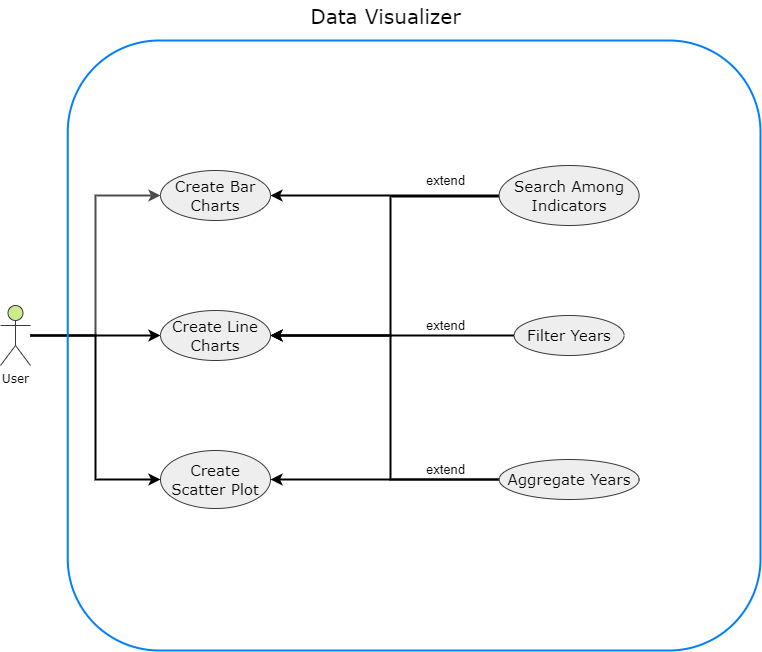

The diagram above was exported from draw.io. Its source (the exported page's mxGraphModel, read from the mxfile embedded in the PNG):
<mxGraphModel dx="1422" dy="794" grid="1" gridSize="10" guides="1" tooltips="1" connect="1" arrows="1" fold="1" page="1" pageScale="1" pageWidth="827" pageHeight="1169" math="0" shadow="0">
  <root>
    <mxCell id="0" />
    <mxCell id="1" parent="0" />
    <mxCell id="7zIBoyRg5tdWRgSLvh33-11" style="edgeStyle=orthogonalEdgeStyle;rounded=0;orthogonalLoop=1;jettySize=auto;html=1;entryX=0;entryY=0.5;entryDx=0;entryDy=0;fontFamily=Verdana;fontSize=15;strokeWidth=2;strokeColor=#4D4D4D;" parent="1" source="7zIBoyRg5tdWRgSLvh33-1" target="7zIBoyRg5tdWRgSLvh33-5" edge="1">
      <mxGeometry relative="1" as="geometry" />
    </mxCell>
    <mxCell id="t8_0RjpehMIwwvb8IGzX-14" style="edgeStyle=orthogonalEdgeStyle;rounded=0;orthogonalLoop=1;jettySize=auto;html=1;entryX=0;entryY=0.5;entryDx=0;entryDy=0;strokeWidth=2;" edge="1" parent="1" source="7zIBoyRg5tdWRgSLvh33-1" target="t8_0RjpehMIwwvb8IGzX-1">
      <mxGeometry relative="1" as="geometry" />
    </mxCell>
    <mxCell id="t8_0RjpehMIwwvb8IGzX-15" style="edgeStyle=orthogonalEdgeStyle;rounded=0;orthogonalLoop=1;jettySize=auto;html=1;entryX=0;entryY=0.5;entryDx=0;entryDy=0;strokeWidth=2;" edge="1" parent="1" source="7zIBoyRg5tdWRgSLvh33-1" target="t8_0RjpehMIwwvb8IGzX-13">
      <mxGeometry relative="1" as="geometry" />
    </mxCell>
    <mxCell id="7zIBoyRg5tdWRgSLvh33-1" value="&lt;font face=&quot;Verdana&quot;&gt;User&lt;/font&gt;" style="shape=umlActor;verticalLabelPosition=bottom;verticalAlign=top;html=1;outlineConnect=0;fillColor=#cdeb8b;strokeColor=#36393d;" parent="1" vertex="1">
      <mxGeometry x="60" y="395" width="30" height="60" as="geometry" />
    </mxCell>
    <mxCell id="7zIBoyRg5tdWRgSLvh33-4" value="" style="rounded=1;whiteSpace=wrap;html=1;shadow=0;fillColor=none;strokeWidth=2;strokeColor=#007FFF;" parent="1" vertex="1">
      <mxGeometry x="127.25" y="130" width="692.75" height="610" as="geometry" />
    </mxCell>
    <mxCell id="7zIBoyRg5tdWRgSLvh33-5" value="&lt;font style=&quot;font-size: 15px;&quot; face=&quot;Verdana&quot;&gt;Create Bar Charts&lt;/font&gt;" style="ellipse;whiteSpace=wrap;html=1;fillColor=#eeeeee;strokeColor=#36393d;" parent="1" vertex="1">
      <mxGeometry x="220" y="260" width="110" height="50" as="geometry" />
    </mxCell>
    <mxCell id="7zIBoyRg5tdWRgSLvh33-14" value="Data Visualizer" style="text;html=1;align=center;verticalAlign=middle;resizable=0;points=[];autosize=1;strokeColor=none;fillColor=none;fontSize=20;fontFamily=Verdana;" parent="1" vertex="1">
      <mxGeometry x="360" y="90" width="170" height="30" as="geometry" />
    </mxCell>
    <mxCell id="t8_0RjpehMIwwvb8IGzX-1" value="&lt;font face=&quot;Verdana&quot;&gt;&lt;span style=&quot;font-size: 15px;&quot;&gt;Create Line Charts&lt;/span&gt;&lt;/font&gt;" style="ellipse;whiteSpace=wrap;html=1;fillColor=#eeeeee;strokeColor=#36393d;" vertex="1" parent="1">
      <mxGeometry x="220" y="400" width="110" height="50" as="geometry" />
    </mxCell>
    <mxCell id="t8_0RjpehMIwwvb8IGzX-13" value="&lt;font face=&quot;Verdana&quot;&gt;&lt;span style=&quot;font-size: 15px;&quot;&gt;Create Scatter Plot&lt;/span&gt;&lt;/font&gt;" style="ellipse;whiteSpace=wrap;html=1;fillColor=#eeeeee;strokeColor=#36393d;" vertex="1" parent="1">
      <mxGeometry x="220" y="540" width="110" height="58" as="geometry" />
    </mxCell>
    <mxCell id="t8_0RjpehMIwwvb8IGzX-19" value="" style="edgeStyle=orthogonalEdgeStyle;rounded=0;orthogonalLoop=1;jettySize=auto;html=1;entryX=1;entryY=0.5;entryDx=0;entryDy=0;strokeWidth=2;fontSize=13;" edge="1" parent="1" source="t8_0RjpehMIwwvb8IGzX-16" target="7zIBoyRg5tdWRgSLvh33-5">
      <mxGeometry relative="1" as="geometry" />
    </mxCell>
    <mxCell id="t8_0RjpehMIwwvb8IGzX-20" value="" style="edgeStyle=orthogonalEdgeStyle;rounded=0;orthogonalLoop=1;jettySize=auto;html=1;entryX=1;entryY=0.5;entryDx=0;entryDy=0;fontSize=13;strokeWidth=2;" edge="1" parent="1" source="t8_0RjpehMIwwvb8IGzX-16" target="t8_0RjpehMIwwvb8IGzX-1">
      <mxGeometry relative="1" as="geometry">
        <Array as="points">
          <mxPoint x="450" y="286" />
          <mxPoint x="450" y="425" />
        </Array>
      </mxGeometry>
    </mxCell>
    <mxCell id="t8_0RjpehMIwwvb8IGzX-16" value="&lt;font face=&quot;Verdana&quot;&gt;&lt;span style=&quot;font-size: 15px;&quot;&gt;Search Among Indicators&lt;/span&gt;&lt;/font&gt;" style="ellipse;whiteSpace=wrap;html=1;fillColor=#eeeeee;strokeColor=#36393d;" vertex="1" parent="1">
      <mxGeometry x="558.62" y="255" width="140" height="60" as="geometry" />
    </mxCell>
    <mxCell id="t8_0RjpehMIwwvb8IGzX-22" style="edgeStyle=orthogonalEdgeStyle;rounded=0;orthogonalLoop=1;jettySize=auto;html=1;fontSize=13;strokeWidth=2;" edge="1" parent="1" source="t8_0RjpehMIwwvb8IGzX-17" target="t8_0RjpehMIwwvb8IGzX-1">
      <mxGeometry relative="1" as="geometry" />
    </mxCell>
    <mxCell id="t8_0RjpehMIwwvb8IGzX-17" value="&lt;font face=&quot;Verdana&quot;&gt;&lt;span style=&quot;font-size: 15px;&quot;&gt;Filter Years&lt;/span&gt;&lt;/font&gt;" style="ellipse;whiteSpace=wrap;html=1;fillColor=#eeeeee;strokeColor=#36393d;" vertex="1" parent="1">
      <mxGeometry x="573.62" y="405" width="110" height="40" as="geometry" />
    </mxCell>
    <mxCell id="t8_0RjpehMIwwvb8IGzX-23" style="edgeStyle=orthogonalEdgeStyle;rounded=0;orthogonalLoop=1;jettySize=auto;html=1;fontSize=13;strokeWidth=2;" edge="1" parent="1" source="t8_0RjpehMIwwvb8IGzX-18" target="t8_0RjpehMIwwvb8IGzX-13">
      <mxGeometry relative="1" as="geometry" />
    </mxCell>
    <mxCell id="t8_0RjpehMIwwvb8IGzX-25" style="edgeStyle=orthogonalEdgeStyle;rounded=0;orthogonalLoop=1;jettySize=auto;html=1;entryX=1;entryY=0.5;entryDx=0;entryDy=0;fontSize=13;strokeWidth=2;" edge="1" parent="1" source="t8_0RjpehMIwwvb8IGzX-18" target="t8_0RjpehMIwwvb8IGzX-1">
      <mxGeometry relative="1" as="geometry">
        <Array as="points">
          <mxPoint x="450" y="569" />
          <mxPoint x="450" y="425" />
        </Array>
      </mxGeometry>
    </mxCell>
    <mxCell id="t8_0RjpehMIwwvb8IGzX-18" value="&lt;font face=&quot;Verdana&quot;&gt;&lt;span style=&quot;font-size: 15px;&quot;&gt;Aggregate Years&lt;/span&gt;&lt;/font&gt;" style="ellipse;whiteSpace=wrap;html=1;fillColor=#eeeeee;strokeColor=#36393d;" vertex="1" parent="1">
      <mxGeometry x="558.62" y="549" width="140" height="40" as="geometry" />
    </mxCell>
    <mxCell id="t8_0RjpehMIwwvb8IGzX-24" value="extend" style="text;html=1;align=center;verticalAlign=middle;resizable=0;points=[];autosize=1;strokeColor=none;fillColor=none;fontSize=13;" vertex="1" parent="1">
      <mxGeometry x="480" y="260" width="50" height="20" as="geometry" />
    </mxCell>
    <mxCell id="t8_0RjpehMIwwvb8IGzX-26" value="extend" style="text;html=1;align=center;verticalAlign=middle;resizable=0;points=[];autosize=1;strokeColor=none;fillColor=none;fontSize=13;" vertex="1" parent="1">
      <mxGeometry x="480" y="405" width="50" height="20" as="geometry" />
    </mxCell>
    <mxCell id="t8_0RjpehMIwwvb8IGzX-27" value="extend" style="text;html=1;align=center;verticalAlign=middle;resizable=0;points=[];autosize=1;strokeColor=none;fillColor=none;fontSize=13;" vertex="1" parent="1">
      <mxGeometry x="480" y="549" width="50" height="20" as="geometry" />
    </mxCell>
  </root>
</mxGraphModel>